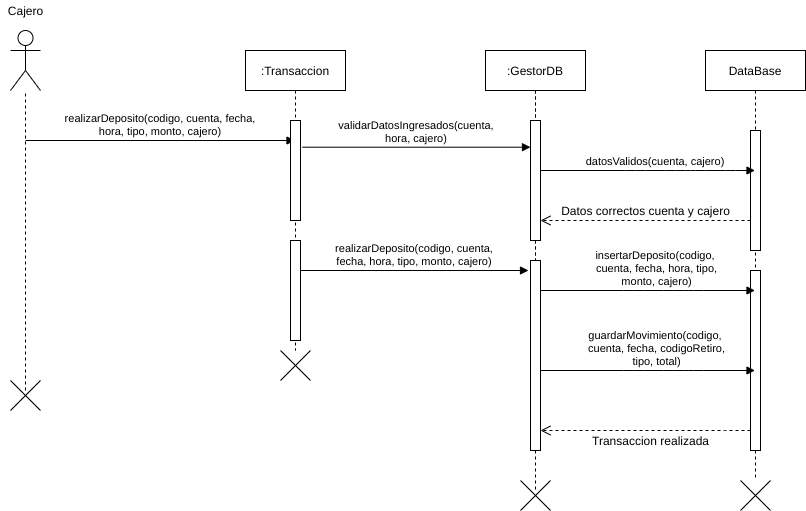

The diagram above was exported from draw.io. Its source (the exported page's mxGraphModel, read from the mxfile embedded in the PNG):
<mxGraphModel dx="1102" dy="426" grid="1" gridSize="10" guides="1" tooltips="1" connect="1" arrows="1" fold="1" page="1" pageScale="1" pageWidth="827" pageHeight="1169" math="0" shadow="0">
  <root>
    <mxCell id="OC-ZgU6GE8Hg1xvsDv7g-0" />
    <mxCell id="OC-ZgU6GE8Hg1xvsDv7g-1" parent="OC-ZgU6GE8Hg1xvsDv7g-0" />
    <mxCell id="y0C26BCW4twhCWIqdHsR-0" value="" style="shape=umlActor;verticalLabelPosition=bottom;verticalAlign=top;html=1;outlineConnect=0;" parent="OC-ZgU6GE8Hg1xvsDv7g-1" vertex="1">
      <mxGeometry x="65" y="60" width="30" height="60" as="geometry" />
    </mxCell>
    <mxCell id="y0C26BCW4twhCWIqdHsR-1" value="Cajero" style="text;html=1;align=center;verticalAlign=middle;resizable=0;points=[];autosize=1;" parent="OC-ZgU6GE8Hg1xvsDv7g-1" vertex="1">
      <mxGeometry x="55" y="30" width="50" height="20" as="geometry" />
    </mxCell>
    <mxCell id="y0C26BCW4twhCWIqdHsR-2" value="" style="endArrow=none;dashed=1;html=1;" parent="OC-ZgU6GE8Hg1xvsDv7g-1" target="y0C26BCW4twhCWIqdHsR-0" edge="1">
      <mxGeometry width="50" height="50" relative="1" as="geometry">
        <mxPoint x="79.99999999999977" y="420" as="sourcePoint" />
        <mxPoint x="110" y="150" as="targetPoint" />
      </mxGeometry>
    </mxCell>
    <mxCell id="y0C26BCW4twhCWIqdHsR-3" value=":GestorDB" style="shape=umlLifeline;perimeter=lifelinePerimeter;container=1;collapsible=0;recursiveResize=0;rounded=0;shadow=0;strokeWidth=1;" parent="OC-ZgU6GE8Hg1xvsDv7g-1" vertex="1">
      <mxGeometry x="540" y="80" width="100" height="300" as="geometry" />
    </mxCell>
    <mxCell id="y0C26BCW4twhCWIqdHsR-4" value="" style="points=[];perimeter=orthogonalPerimeter;rounded=0;shadow=0;strokeWidth=1;" parent="y0C26BCW4twhCWIqdHsR-3" vertex="1">
      <mxGeometry x="45" y="70" width="10" height="120" as="geometry" />
    </mxCell>
    <mxCell id="y0C26BCW4twhCWIqdHsR-5" value="DataBase" style="shape=umlLifeline;perimeter=lifelinePerimeter;container=1;collapsible=0;recursiveResize=0;rounded=0;shadow=0;strokeWidth=1;" parent="OC-ZgU6GE8Hg1xvsDv7g-1" vertex="1">
      <mxGeometry x="760" y="80" width="100" height="430" as="geometry" />
    </mxCell>
    <mxCell id="y0C26BCW4twhCWIqdHsR-6" value="" style="points=[];perimeter=orthogonalPerimeter;rounded=0;shadow=0;strokeWidth=1;" parent="y0C26BCW4twhCWIqdHsR-5" vertex="1">
      <mxGeometry x="45" y="80" width="10" height="120" as="geometry" />
    </mxCell>
    <mxCell id="y0C26BCW4twhCWIqdHsR-7" value="" style="points=[];perimeter=orthogonalPerimeter;rounded=0;shadow=0;strokeWidth=1;" parent="y0C26BCW4twhCWIqdHsR-5" vertex="1">
      <mxGeometry x="45" y="220" width="10" height="180" as="geometry" />
    </mxCell>
    <mxCell id="y0C26BCW4twhCWIqdHsR-8" value="datosValidos(cuenta, cajero)" style="verticalAlign=bottom;endArrow=block;shadow=0;strokeWidth=1;" parent="OC-ZgU6GE8Hg1xvsDv7g-1" source="y0C26BCW4twhCWIqdHsR-4" target="y0C26BCW4twhCWIqdHsR-5" edge="1">
      <mxGeometry x="0.0723" relative="1" as="geometry">
        <mxPoint x="805" y="140" as="sourcePoint" />
        <Array as="points">
          <mxPoint x="690" y="200" />
          <mxPoint x="730" y="200" />
          <mxPoint x="750" y="200" />
          <mxPoint x="790" y="200" />
        </Array>
        <mxPoint as="offset" />
      </mxGeometry>
    </mxCell>
    <mxCell id="y0C26BCW4twhCWIqdHsR-9" value="" style="verticalAlign=bottom;endArrow=open;dashed=1;endSize=8;shadow=0;strokeWidth=1;" parent="OC-ZgU6GE8Hg1xvsDv7g-1" source="y0C26BCW4twhCWIqdHsR-6" target="y0C26BCW4twhCWIqdHsR-4" edge="1">
      <mxGeometry relative="1" as="geometry">
        <mxPoint x="770" y="237" as="targetPoint" />
        <mxPoint x="599.9999999999999" y="276" as="sourcePoint" />
        <Array as="points">
          <mxPoint x="780" y="250" />
        </Array>
      </mxGeometry>
    </mxCell>
    <mxCell id="y0C26BCW4twhCWIqdHsR-10" value="realizarDeposito(codigo, cuenta, fecha, &#10;hora, tipo, monto, cajero)" style="verticalAlign=bottom;endArrow=block;shadow=0;strokeWidth=1;" parent="OC-ZgU6GE8Hg1xvsDv7g-1" target="y0C26BCW4twhCWIqdHsR-18" edge="1">
      <mxGeometry relative="1" as="geometry">
        <mxPoint x="79.99999999999977" y="170" as="sourcePoint" />
        <mxPoint x="290" y="220" as="targetPoint" />
      </mxGeometry>
    </mxCell>
    <mxCell id="y0C26BCW4twhCWIqdHsR-11" value="Datos correctos cuenta y cajero" style="text;html=1;align=center;verticalAlign=middle;resizable=0;points=[];autosize=1;" parent="OC-ZgU6GE8Hg1xvsDv7g-1" vertex="1">
      <mxGeometry x="610" y="230" width="180" height="20" as="geometry" />
    </mxCell>
    <mxCell id="y0C26BCW4twhCWIqdHsR-12" value="" style="shape=umlDestroy;" parent="OC-ZgU6GE8Hg1xvsDv7g-1" vertex="1">
      <mxGeometry x="65" y="410" width="30" height="30" as="geometry" />
    </mxCell>
    <mxCell id="y0C26BCW4twhCWIqdHsR-13" value="" style="shape=umlDestroy;" parent="OC-ZgU6GE8Hg1xvsDv7g-1" vertex="1">
      <mxGeometry x="575" y="510" width="30" height="30" as="geometry" />
    </mxCell>
    <mxCell id="y0C26BCW4twhCWIqdHsR-14" value="" style="shape=umlDestroy;" parent="OC-ZgU6GE8Hg1xvsDv7g-1" vertex="1">
      <mxGeometry x="795" y="510" width="30" height="30" as="geometry" />
    </mxCell>
    <mxCell id="y0C26BCW4twhCWIqdHsR-15" value=":GestorDB" style="shape=umlLifeline;perimeter=lifelinePerimeter;container=1;collapsible=0;recursiveResize=0;rounded=0;shadow=0;strokeWidth=1;" parent="OC-ZgU6GE8Hg1xvsDv7g-1" vertex="1">
      <mxGeometry x="540" y="80" width="100" height="440" as="geometry" />
    </mxCell>
    <mxCell id="y0C26BCW4twhCWIqdHsR-16" value="" style="points=[];perimeter=orthogonalPerimeter;rounded=0;shadow=0;strokeWidth=1;" parent="y0C26BCW4twhCWIqdHsR-15" vertex="1">
      <mxGeometry x="45" y="70" width="10" height="120" as="geometry" />
    </mxCell>
    <mxCell id="y0C26BCW4twhCWIqdHsR-17" value="" style="points=[];perimeter=orthogonalPerimeter;rounded=0;shadow=0;strokeWidth=1;" parent="y0C26BCW4twhCWIqdHsR-15" vertex="1">
      <mxGeometry x="45" y="210" width="10" height="190" as="geometry" />
    </mxCell>
    <mxCell id="y0C26BCW4twhCWIqdHsR-18" value=":Transaccion" style="shape=umlLifeline;perimeter=lifelinePerimeter;container=1;collapsible=0;recursiveResize=0;rounded=0;shadow=0;strokeWidth=1;" parent="OC-ZgU6GE8Hg1xvsDv7g-1" vertex="1">
      <mxGeometry x="300" y="80" width="100" height="300" as="geometry" />
    </mxCell>
    <mxCell id="y0C26BCW4twhCWIqdHsR-19" value="" style="points=[];perimeter=orthogonalPerimeter;rounded=0;shadow=0;strokeWidth=1;" parent="y0C26BCW4twhCWIqdHsR-18" vertex="1">
      <mxGeometry x="45" y="70" width="10" height="100" as="geometry" />
    </mxCell>
    <mxCell id="y0C26BCW4twhCWIqdHsR-20" value="" style="shape=umlDestroy;" parent="OC-ZgU6GE8Hg1xvsDv7g-1" vertex="1">
      <mxGeometry x="335" y="380" width="30" height="30" as="geometry" />
    </mxCell>
    <mxCell id="y0C26BCW4twhCWIqdHsR-21" value="validarDatosIngresados(cuenta, &#10;hora, cajero)" style="verticalAlign=bottom;endArrow=block;shadow=0;strokeWidth=1;exitX=1.2;exitY=0.267;exitDx=0;exitDy=0;exitPerimeter=0;" parent="OC-ZgU6GE8Hg1xvsDv7g-1" source="y0C26BCW4twhCWIqdHsR-19" target="y0C26BCW4twhCWIqdHsR-16" edge="1">
      <mxGeometry relative="1" as="geometry">
        <mxPoint x="370" y="235" as="sourcePoint" />
        <mxPoint x="540" y="234.5" as="targetPoint" />
      </mxGeometry>
    </mxCell>
    <mxCell id="y0C26BCW4twhCWIqdHsR-22" value="insertarDeposito(codigo,&#10; cuenta, fecha, hora, tipo,&#10; monto, cajero)" style="verticalAlign=bottom;endArrow=block;shadow=0;strokeWidth=1;" parent="OC-ZgU6GE8Hg1xvsDv7g-1" source="y0C26BCW4twhCWIqdHsR-17" target="y0C26BCW4twhCWIqdHsR-5" edge="1">
      <mxGeometry x="0.0723" relative="1" as="geometry">
        <mxPoint x="610" y="320" as="sourcePoint" />
        <mxPoint x="790" y="320" as="targetPoint" />
        <Array as="points">
          <mxPoint x="687.75" y="320" />
          <mxPoint x="727.75" y="320" />
          <mxPoint x="747.75" y="320" />
        </Array>
        <mxPoint as="offset" />
      </mxGeometry>
    </mxCell>
    <mxCell id="y0C26BCW4twhCWIqdHsR-23" value="" style="verticalAlign=bottom;endArrow=open;dashed=1;endSize=8;shadow=0;strokeWidth=1;" parent="OC-ZgU6GE8Hg1xvsDv7g-1" source="y0C26BCW4twhCWIqdHsR-7" target="y0C26BCW4twhCWIqdHsR-17" edge="1">
      <mxGeometry relative="1" as="geometry">
        <mxPoint x="595" y="390" as="targetPoint" />
        <mxPoint x="805" y="390" as="sourcePoint" />
        <Array as="points">
          <mxPoint x="770" y="460" />
        </Array>
      </mxGeometry>
    </mxCell>
    <mxCell id="y0C26BCW4twhCWIqdHsR-24" value="Transaccion realizada" style="text;html=1;align=center;verticalAlign=middle;resizable=0;points=[];autosize=1;" parent="OC-ZgU6GE8Hg1xvsDv7g-1" vertex="1">
      <mxGeometry x="640" y="460" width="130" height="20" as="geometry" />
    </mxCell>
    <mxCell id="y0C26BCW4twhCWIqdHsR-25" value="" style="points=[];perimeter=orthogonalPerimeter;rounded=0;shadow=0;strokeWidth=1;" parent="OC-ZgU6GE8Hg1xvsDv7g-1" vertex="1">
      <mxGeometry x="345" y="270" width="10" height="100" as="geometry" />
    </mxCell>
    <mxCell id="y0C26BCW4twhCWIqdHsR-26" value="realizarDeposito(codigo, cuenta, &#10;fecha, hora, tipo, monto, cajero)" style="verticalAlign=bottom;endArrow=block;shadow=0;strokeWidth=1;exitX=1.2;exitY=0.267;exitDx=0;exitDy=0;exitPerimeter=0;" parent="OC-ZgU6GE8Hg1xvsDv7g-1" edge="1">
      <mxGeometry relative="1" as="geometry">
        <mxPoint x="355" y="300" as="sourcePoint" />
        <mxPoint x="583" y="300" as="targetPoint" />
      </mxGeometry>
    </mxCell>
    <mxCell id="DIuAjReq34ehVEf5qcR8-0" value="guardarMovimiento(codigo,&#10; cuenta, fecha, codigoRetiro,&#10; tipo, total)" style="verticalAlign=bottom;endArrow=block;shadow=0;strokeWidth=1;" parent="OC-ZgU6GE8Hg1xvsDv7g-1" edge="1">
      <mxGeometry x="0.0723" relative="1" as="geometry">
        <mxPoint x="595" y="400" as="sourcePoint" />
        <mxPoint x="809.5" y="400" as="targetPoint" />
        <Array as="points">
          <mxPoint x="687.75" y="400" />
          <mxPoint x="727.75" y="400" />
          <mxPoint x="747.75" y="400" />
        </Array>
        <mxPoint as="offset" />
      </mxGeometry>
    </mxCell>
  </root>
</mxGraphModel>